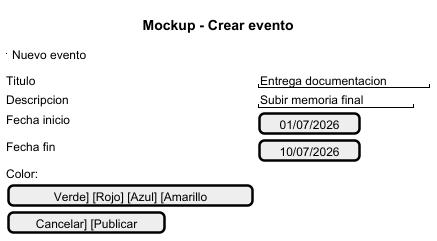

The diagram above was rendered by PlantUML. Its source (embedded in the PNG):
@startsalt
title Mockup - Crear evento

{
  {^"Nuevo evento"}

  Titulo       | "Entrega documentacion"
  Descripcion  | "Subir memoria final"
  Fecha inicio | [ 01/07/2026 ]
  Fecha fin    | [ 10/07/2026 ]

  Color:
  [Verde] [Rojo] [Azul] [Amarillo]

  [Cancelar] [Publicar]
}
@endsalt